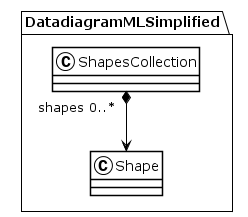

The diagram above was rendered by PlantUML. Its source (embedded in the PNG):
@startuml
!theme plain
package DatadiagramMLSimplified {
class ShapesCollection {
}
ShapesCollection "shapes 0..*" *--> Shape
class Shape {
}
}
@enduml